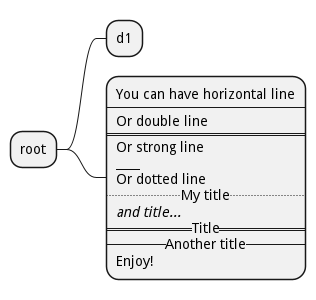

The diagram above was rendered by PlantUML. Its source (embedded in the PNG):
@startmindmap

* root
** d1
**:You can have horizontal line
----
Or double line
====
Or strong line
____
Or dotted line
..My title..
//and title... //
==Title==
--Another title--
Enjoy!;

@endmindmap